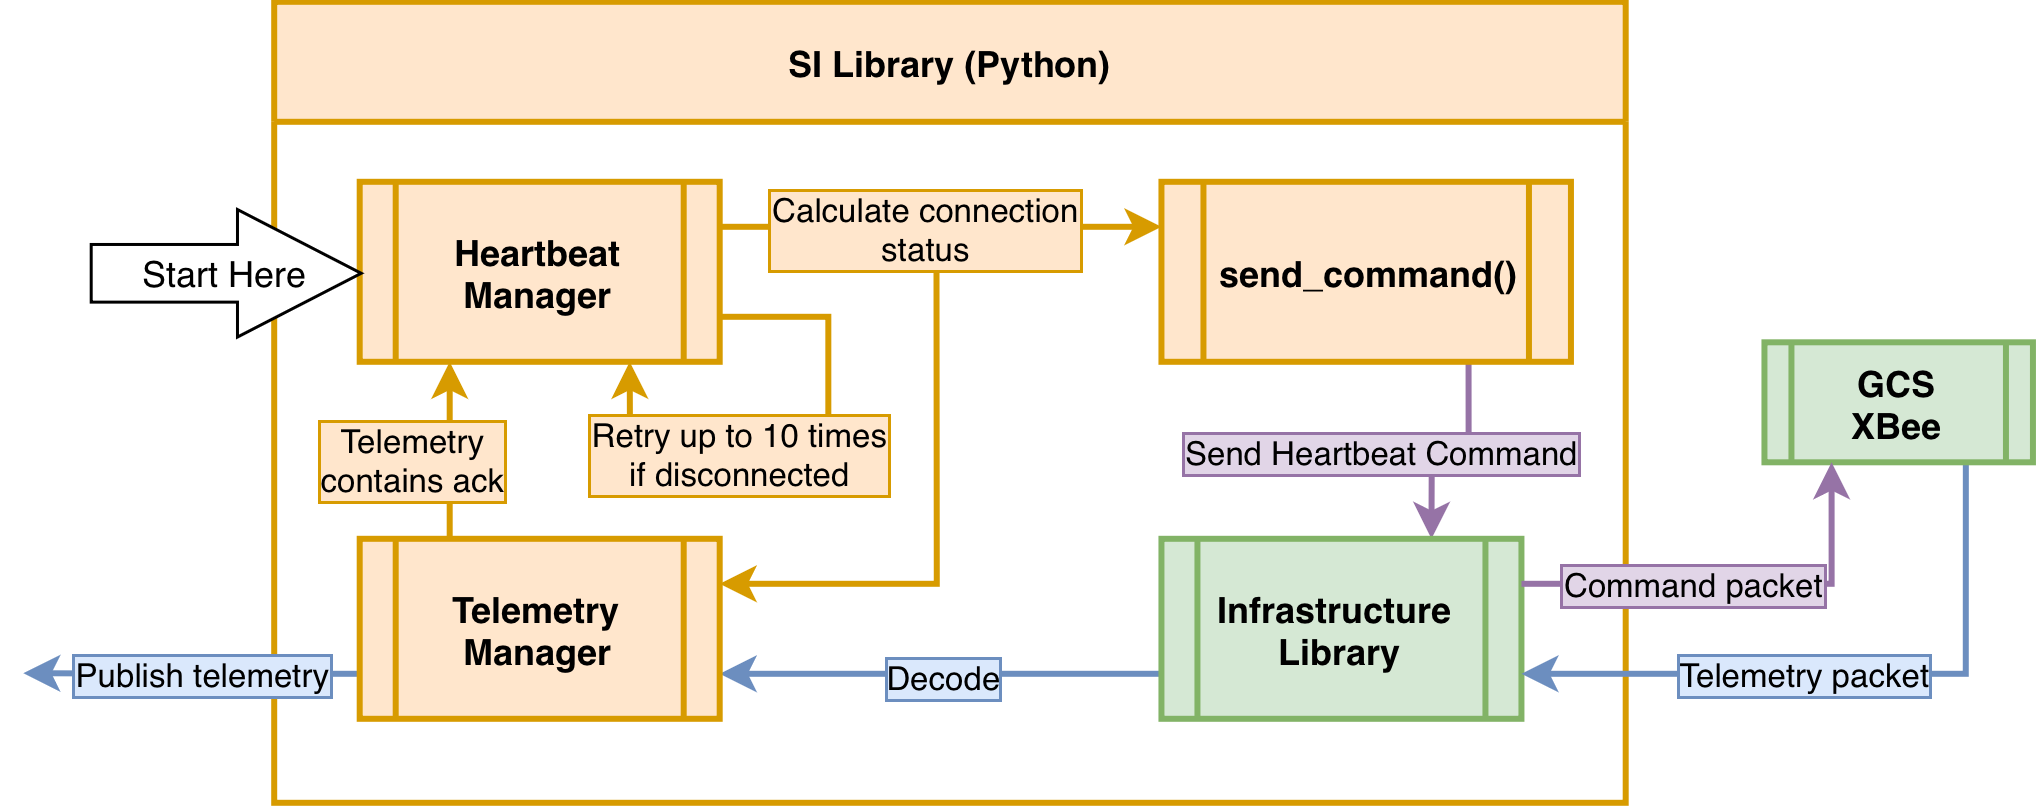

The diagram above was exported from draw.io. Its source (the exported page's mxGraphModel, read from the mxfile embedded in the PNG):
<mxGraphModel dx="1233" dy="-29" grid="0" gridSize="10" guides="1" tooltips="1" connect="1" arrows="1" fold="1" page="0" pageScale="1" pageWidth="850" pageHeight="1100" math="0" shadow="0">
  <root>
    <mxCell id="0" />
    <mxCell id="1" parent="0" />
    <mxCell id="2" parent="1" style="swimlane;startSize=40;strokeWidth=2;fillColor=#ffe6cc;strokeColor=#d79b00;convertToSvg=1;" value="SI Library (Python)" vertex="1">
      <mxGeometry height="267" width="450.5" x="866" y="2145" as="geometry" />
    </mxCell>
    <mxCell id="3" edge="1" parent="2" style="edgeStyle=orthogonalEdgeStyle;rounded=0;orthogonalLoop=1;jettySize=auto;html=1;entryX=1;entryY=0.25;entryDx=0;entryDy=0;strokeWidth=2;fillColor=#ffe6cc;strokeColor=#d79b00;" target="18">
      <mxGeometry relative="1" as="geometry">
        <Array as="points">
          <mxPoint x="220.75" y="194.03" />
        </Array>
        <mxPoint x="220.75" y="73.86000000000013" as="sourcePoint" />
      </mxGeometry>
    </mxCell>
    <mxCell id="4" edge="1" parent="2" source="6" style="edgeStyle=orthogonalEdgeStyle;rounded=0;orthogonalLoop=1;jettySize=auto;html=1;exitX=1;exitY=0.25;exitDx=0;exitDy=0;entryX=0;entryY=0.25;entryDx=0;entryDy=0;fillColor=#ffe6cc;strokeColor=#d79b00;strokeWidth=2;" target="9">
      <mxGeometry relative="1" as="geometry" />
    </mxCell>
    <mxCell id="5" connectable="0" parent="4" style="edgeLabel;html=1;align=center;verticalAlign=middle;resizable=0;points=[];labelBackgroundColor=#ffe6cc;labelBorderColor=#d79b00;" value="Calculate connection&lt;div&gt;status&lt;/div&gt;" vertex="1">
      <mxGeometry relative="1" x="-0.6027" as="geometry">
        <mxPoint x="39" as="offset" />
      </mxGeometry>
    </mxCell>
    <mxCell id="6" parent="2" style="shape=process;backgroundOutline=1;strokeWidth=2;fillColor=#ffe6cc;strokeColor=#d79b00;fontStyle=1;convertToSvg=1;" value="Heartbeat&#10;Manager" vertex="1">
      <mxGeometry height="60" width="120" x="28.5" y="60" as="geometry" />
    </mxCell>
    <mxCell id="7" edge="1" parent="2" source="9" style="edgeStyle=orthogonalEdgeStyle;rounded=0;orthogonalLoop=1;jettySize=auto;html=1;exitX=0.75;exitY=1;exitDx=0;exitDy=0;entryX=0.75;entryY=0;entryDx=0;entryDy=0;strokeWidth=2;fillColor=#e1d5e7;strokeColor=#9673a6;" target="13">
      <mxGeometry relative="1" as="geometry" />
    </mxCell>
    <mxCell id="8" connectable="0" parent="7" style="edgeLabel;html=1;align=center;verticalAlign=middle;resizable=0;points=[];labelBackgroundColor=#e1d5e7;labelBorderColor=#9673a6;" value="Send Heartbeat Command" vertex="1">
      <mxGeometry relative="1" x="-0.1842" as="geometry">
        <mxPoint x="-30" y="1" as="offset" />
      </mxGeometry>
    </mxCell>
    <mxCell id="9" parent="2" style="shape=process;backgroundOutline=1;strokeWidth=2;fillColor=#ffe6cc;strokeColor=#d79b00;fontStyle=1;convertToSvg=1;" value="send_command()" vertex="1">
      <mxGeometry height="60" width="136.5" x="295.75" y="60" as="geometry" />
    </mxCell>
    <mxCell id="10" parent="2" style="shape=singleArrow;arrowWidth=0.45210084033613596;arrowSize=0.4582010582010595;convertToSvg=1;" value="Start Here" vertex="1">
      <mxGeometry height="42.5" width="90" x="-61.5" y="68.75" as="geometry" />
    </mxCell>
    <mxCell id="11" edge="1" parent="2" source="13" style="edgeStyle=orthogonalEdgeStyle;rounded=0;orthogonalLoop=1;jettySize=auto;html=1;exitX=0;exitY=0.75;exitDx=0;exitDy=0;entryX=1;entryY=0.75;entryDx=0;entryDy=0;fillColor=#dae8fc;strokeColor=#6c8ebf;strokeWidth=2;" target="18">
      <mxGeometry relative="1" as="geometry" />
    </mxCell>
    <mxCell id="12" connectable="0" parent="11" style="edgeLabel;html=1;align=center;verticalAlign=middle;resizable=0;points=[];labelBackgroundColor=#dae8fc;labelBorderColor=#6c8ebf;" value="Decode" vertex="1">
      <mxGeometry relative="1" x="0.1613" y="-2" as="geometry">
        <mxPoint x="12" y="3" as="offset" />
      </mxGeometry>
    </mxCell>
    <mxCell id="13" parent="2" style="shape=process;backgroundOutline=1;strokeWidth=2;fillColor=#d5e8d4;strokeColor=#82b366;fontStyle=1;convertToSvg=1;" value="Infrastructure &#10;Library" vertex="1">
      <mxGeometry height="60" width="120" x="295.75" y="179" as="geometry" />
    </mxCell>
    <mxCell id="14" edge="1" parent="2" source="18" style="edgeStyle=orthogonalEdgeStyle;rounded=0;orthogonalLoop=1;jettySize=auto;html=1;exitX=0.25;exitY=0;exitDx=0;exitDy=0;entryX=0.25;entryY=1;entryDx=0;entryDy=0;strokeWidth=2;fillColor=#ffe6cc;strokeColor=#d79b00;" target="6">
      <mxGeometry relative="1" as="geometry" />
    </mxCell>
    <mxCell id="15" connectable="0" parent="14" style="edgeLabel;html=1;align=center;verticalAlign=middle;resizable=0;points=[];labelBackgroundColor=#ffe6cc;labelBorderColor=#d79b00;" value="Telemetry&lt;div&gt;contains ack&lt;/div&gt;" vertex="1">
      <mxGeometry relative="1" x="-0.1228" y="1" as="geometry">
        <mxPoint x="-13" y="-2" as="offset" />
      </mxGeometry>
    </mxCell>
    <mxCell id="16" edge="1" parent="2" source="18" style="edgeStyle=orthogonalEdgeStyle;rounded=0;orthogonalLoop=1;jettySize=auto;html=1;exitX=0;exitY=0.75;exitDx=0;exitDy=0;strokeWidth=2;fillColor=#dae8fc;strokeColor=#6c8ebf;">
      <mxGeometry relative="1" as="geometry">
        <mxPoint x="-83.62931034482745" y="223.79310344827582" as="targetPoint" />
      </mxGeometry>
    </mxCell>
    <mxCell id="17" connectable="0" parent="16" style="edgeLabel;html=1;align=center;verticalAlign=middle;resizable=0;points=[];labelBackgroundColor=#dae8fc;labelBorderColor=#6c8ebf;" value="Publish telemetry" vertex="1">
      <mxGeometry relative="1" x="0.4388" y="1" as="geometry">
        <mxPoint x="28" y="-1" as="offset" />
      </mxGeometry>
    </mxCell>
    <mxCell id="18" parent="2" style="shape=process;backgroundOutline=1;strokeWidth=2;fillColor=#ffe6cc;strokeColor=#d79b00;fontStyle=1;convertToSvg=1;" value="Telemetry&#10;Manager" vertex="1">
      <mxGeometry height="60" width="120" x="28.5" y="179" as="geometry" />
    </mxCell>
    <mxCell id="19" edge="1" parent="2" source="6" style="edgeStyle=orthogonalEdgeStyle;rounded=0;orthogonalLoop=1;jettySize=auto;html=1;innerLoopWaypoints=1;exitX=1;exitY=0.75;exitDx=0;exitDy=0;entryX=0.75;entryY=1;entryDx=0;entryDy=0;fillColor=#ffe6cc;strokeColor=#d79b00;strokeWidth=2;" target="6">
      <mxGeometry relative="1" as="geometry">
        <Array as="points">
          <mxPoint x="184.65" y="105.03" />
          <mxPoint x="184.65" y="140" />
          <mxPoint x="118.58" y="140" />
        </Array>
      </mxGeometry>
    </mxCell>
    <mxCell id="20" connectable="0" parent="19" style="edgeLabel;html=1;align=center;verticalAlign=middle;resizable=0;points=[];labelBackgroundColor=#ffe6cc;labelBorderColor=#d79b00;" value="Retry up to 10 times&lt;div&gt;if disconnected&lt;/div&gt;" vertex="1">
      <mxGeometry relative="1" x="0.5016" y="-2" as="geometry">
        <mxPoint x="17" y="12" as="offset" />
      </mxGeometry>
    </mxCell>
    <mxCell id="21" edge="1" parent="1" source="23" style="edgeStyle=orthogonalEdgeStyle;rounded=0;orthogonalLoop=1;jettySize=auto;html=1;exitX=0.75;exitY=1;exitDx=0;exitDy=0;entryX=1;entryY=0.75;entryDx=0;entryDy=0;fillColor=#dae8fc;strokeColor=#6c8ebf;strokeWidth=2;" target="13">
      <mxGeometry relative="1" as="geometry" />
    </mxCell>
    <mxCell id="22" connectable="0" parent="21" style="edgeLabel;html=1;align=center;verticalAlign=middle;resizable=0;points=[];labelBackgroundColor=#dae8fc;labelBorderColor=#6c8ebf;" value="Telemetry packet" vertex="1">
      <mxGeometry relative="1" x="0.4652" y="1" as="geometry">
        <mxPoint x="35" y="-1" as="offset" />
      </mxGeometry>
    </mxCell>
    <mxCell id="23" parent="1" style="shape=process;backgroundOutline=1;strokeWidth=2;fillColor=#d5e8d4;strokeColor=#82b366;fontStyle=1;convertToSvg=1;" value="GCS&#10;XBee" vertex="1">
      <mxGeometry height="40" width="89.5" x="1362.75" y="2258.5" as="geometry" />
    </mxCell>
    <mxCell id="24" edge="1" parent="1" source="13" style="edgeStyle=orthogonalEdgeStyle;rounded=0;orthogonalLoop=1;jettySize=auto;html=1;exitX=1;exitY=0.25;exitDx=0;exitDy=0;entryX=0.25;entryY=1;entryDx=0;entryDy=0;strokeWidth=2;fillColor=#e1d5e7;strokeColor=#9673a6;" target="23">
      <mxGeometry relative="1" as="geometry" />
    </mxCell>
    <mxCell id="25" connectable="0" parent="24" style="edgeLabel;html=1;align=center;verticalAlign=middle;resizable=0;points=[];labelBackgroundColor=#e1d5e7;labelBorderColor=#9673a6;" value="Command packet" vertex="1">
      <mxGeometry relative="1" x="-0.5642" y="-1" as="geometry">
        <mxPoint x="25" y="-1" as="offset" />
      </mxGeometry>
    </mxCell>
  </root>
</mxGraphModel>